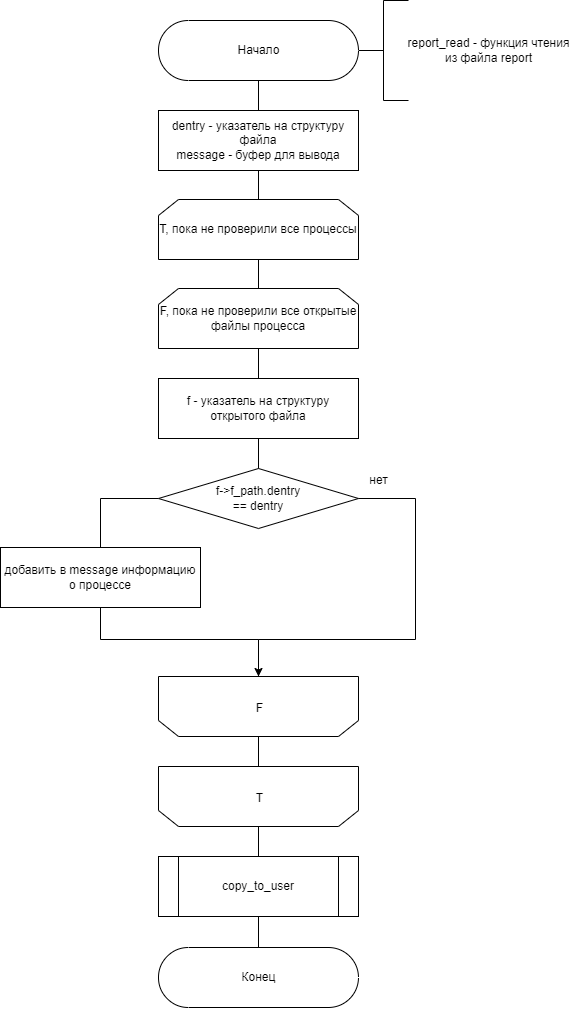

The diagram above was exported from draw.io. Its source (the exported page's mxGraphModel, read from the mxfile embedded in the PNG):
<mxGraphModel dx="3785" dy="773" grid="0" gridSize="10" guides="1" tooltips="1" connect="1" arrows="1" fold="1" page="0" pageScale="1" pageWidth="827" pageHeight="1169" math="0" shadow="0">
  <root>
    <mxCell id="0" />
    <mxCell id="1" parent="0" />
    <mxCell id="2" value="Начало" style="html=1;dashed=0;whitespace=wrap;shape=mxgraph.dfd.start;rotation=0;" vertex="1" parent="1">
      <mxGeometry x="-370" y="3178" width="200" height="60" as="geometry" />
    </mxCell>
    <mxCell id="3" value="" style="edgeStyle=none;html=1;endArrow=none;endFill=0;" edge="1" parent="1">
      <mxGeometry relative="1" as="geometry">
        <mxPoint x="-270" y="3358" as="targetPoint" />
        <mxPoint x="-270" y="3328" as="sourcePoint" />
      </mxGeometry>
    </mxCell>
    <mxCell id="4" value="T, пока не проверили все процессы" style="shape=loopLimit;whiteSpace=wrap;html=1;rotation=0;" vertex="1" parent="1">
      <mxGeometry x="-370" y="3357" width="200" height="60" as="geometry" />
    </mxCell>
    <mxCell id="5" value="" style="edgeStyle=none;html=1;endArrow=none;endFill=0;" edge="1" parent="1">
      <mxGeometry relative="1" as="geometry">
        <mxPoint x="-270" y="3447" as="targetPoint" />
        <mxPoint x="-270" y="3417" as="sourcePoint" />
      </mxGeometry>
    </mxCell>
    <mxCell id="6" value="F, пока не проверили все открытые файлы процесса" style="shape=loopLimit;whiteSpace=wrap;html=1;rotation=0;" vertex="1" parent="1">
      <mxGeometry x="-370" y="3446" width="200" height="60" as="geometry" />
    </mxCell>
    <mxCell id="7" style="edgeStyle=none;html=1;exitX=0.5;exitY=1;exitDx=0;exitDy=0;entryX=0.5;entryY=0;entryDx=0;entryDy=0;endArrow=none;endFill=0;rounded=0;" edge="1" parent="1">
      <mxGeometry relative="1" as="geometry">
        <mxPoint x="-270" y="3506.000000000001" as="sourcePoint" />
        <mxPoint x="-270" y="3536.000000000001" as="targetPoint" />
      </mxGeometry>
    </mxCell>
    <mxCell id="8" value="f - указатель на структуру открытого файла" style="rounded=0;whiteSpace=wrap;html=1;rotation=0;" vertex="1" parent="1">
      <mxGeometry x="-370" y="3536" width="200" height="60" as="geometry" />
    </mxCell>
    <mxCell id="9" style="edgeStyle=none;html=1;exitX=0.5;exitY=1;exitDx=0;exitDy=0;entryX=0.5;entryY=0;entryDx=0;entryDy=0;endArrow=none;endFill=0;rounded=0;" edge="1" parent="1">
      <mxGeometry relative="1" as="geometry">
        <mxPoint x="-270" y="3238" as="sourcePoint" />
        <mxPoint x="-270" y="3268" as="targetPoint" />
      </mxGeometry>
    </mxCell>
    <mxCell id="10" value="dentry - указатель на структуру файла&lt;br&gt;message - буфер для вывода" style="rounded=0;whiteSpace=wrap;html=1;rotation=0;" vertex="1" parent="1">
      <mxGeometry x="-370" y="3268" width="200" height="60" as="geometry" />
    </mxCell>
    <mxCell id="11" value="&lt;font style=&quot;font-size: 12px;&quot;&gt;f-&amp;gt;f_path.dentry&lt;br&gt;== dentry&lt;br&gt;&lt;/font&gt;" style="rhombus;whiteSpace=wrap;html=1;" vertex="1" parent="1">
      <mxGeometry x="-370" y="3626" width="200" height="60" as="geometry" />
    </mxCell>
    <mxCell id="12" style="edgeStyle=none;rounded=0;html=1;exitX=0.5;exitY=1;exitDx=0;exitDy=0;entryX=0.5;entryY=0;entryDx=0;entryDy=0;endArrow=none;endFill=0;" edge="1" parent="1">
      <mxGeometry relative="1" as="geometry">
        <mxPoint x="-270" y="3596" as="sourcePoint" />
        <mxPoint x="-270" y="3626" as="targetPoint" />
      </mxGeometry>
    </mxCell>
    <mxCell id="13" style="edgeStyle=none;html=1;exitX=0;exitY=0.5;exitDx=0;exitDy=0;entryX=0.5;entryY=0;entryDx=0;entryDy=0;endArrow=none;endFill=0;rounded=0;" edge="1" source="11" parent="1">
      <mxGeometry relative="1" as="geometry">
        <mxPoint x="-387" y="3642" as="sourcePoint" />
        <mxPoint x="-428" y="3735" as="targetPoint" />
        <Array as="points">
          <mxPoint x="-428" y="3656" />
        </Array>
      </mxGeometry>
    </mxCell>
    <mxCell id="14" value="добавить в message информацию о процессе" style="rounded=0;whiteSpace=wrap;html=1;rotation=0;" vertex="1" parent="1">
      <mxGeometry x="-528" y="3705" width="200" height="60" as="geometry" />
    </mxCell>
    <mxCell id="15" value="" style="endArrow=classic;html=1;rounded=0;fontSize=12;strokeColor=default;entryX=0.5;entryY=1;entryDx=0;entryDy=0;exitX=1;exitY=0.5;exitDx=0;exitDy=0;" edge="1" source="11" parent="1">
      <mxGeometry width="50" height="50" relative="1" as="geometry">
        <mxPoint x="-373" y="3852" as="sourcePoint" />
        <mxPoint x="-270" y="3834" as="targetPoint" />
        <Array as="points">
          <mxPoint x="-113" y="3656" />
          <mxPoint x="-113" y="3797" />
          <mxPoint x="-270" y="3797" />
        </Array>
      </mxGeometry>
    </mxCell>
    <mxCell id="16" value="нет" style="text;html=1;align=center;verticalAlign=middle;resizable=0;points=[];autosize=1;strokeColor=none;fillColor=none;fontSize=12;" vertex="1" parent="1">
      <mxGeometry x="-164" y="3629" width="28" height="18" as="geometry" />
    </mxCell>
    <mxCell id="17" value="" style="edgeStyle=none;html=1;endArrow=none;endFill=0;exitX=0.5;exitY=1;exitDx=0;exitDy=0;rounded=0;" edge="1" parent="1">
      <mxGeometry relative="1" as="geometry">
        <mxPoint x="-270" y="3877" as="targetPoint" />
        <mxPoint x="-428" y="3765" as="sourcePoint" />
        <Array as="points">
          <mxPoint x="-428" y="3797" />
          <mxPoint x="-270" y="3797" />
        </Array>
      </mxGeometry>
    </mxCell>
    <mxCell id="18" value="" style="shape=loopLimit;whiteSpace=wrap;html=1;rotation=-180;" vertex="1" parent="1">
      <mxGeometry x="-370" y="3834" width="200" height="60" as="geometry" />
    </mxCell>
    <mxCell id="19" value="&lt;span style=&quot;font-size: 12px;&quot;&gt;F&lt;/span&gt;" style="text;html=1;align=center;verticalAlign=middle;resizable=0;points=[];autosize=1;strokeColor=none;fillColor=none;fontSize=18;" vertex="1" parent="1">
      <mxGeometry x="-278" y="3850" width="17" height="28" as="geometry" />
    </mxCell>
    <mxCell id="20" style="edgeStyle=none;html=1;exitX=0.5;exitY=1;exitDx=0;exitDy=0;entryX=0.5;entryY=0;entryDx=0;entryDy=0;endArrow=none;endFill=0;rounded=0;" edge="1" parent="1">
      <mxGeometry relative="1" as="geometry">
        <mxPoint x="-270" y="3894.000000000001" as="sourcePoint" />
        <mxPoint x="-270" y="3924.000000000001" as="targetPoint" />
      </mxGeometry>
    </mxCell>
    <mxCell id="21" value="copy_to_user" style="shape=process;whiteSpace=wrap;html=1;backgroundOutline=1;" vertex="1" parent="1">
      <mxGeometry x="-370" y="4014" width="200" height="60" as="geometry" />
    </mxCell>
    <mxCell id="22" style="edgeStyle=none;html=1;exitX=0.5;exitY=1;exitDx=0;exitDy=0;entryX=0.5;entryY=0;entryDx=0;entryDy=0;endArrow=none;endFill=0;rounded=0;" edge="1" parent="1">
      <mxGeometry relative="1" as="geometry">
        <mxPoint x="-270" y="3984.000000000001" as="sourcePoint" />
        <mxPoint x="-270" y="4014.000000000001" as="targetPoint" />
      </mxGeometry>
    </mxCell>
    <mxCell id="23" value="" style="shape=loopLimit;whiteSpace=wrap;html=1;rotation=-180;" vertex="1" parent="1">
      <mxGeometry x="-370" y="3924" width="200" height="60" as="geometry" />
    </mxCell>
    <mxCell id="24" value="&lt;span style=&quot;font-size: 12px;&quot;&gt;T&lt;/span&gt;" style="text;html=1;align=center;verticalAlign=middle;resizable=0;points=[];autosize=1;strokeColor=none;fillColor=none;fontSize=18;" vertex="1" parent="1">
      <mxGeometry x="-278" y="3940" width="17" height="28" as="geometry" />
    </mxCell>
    <mxCell id="25" style="edgeStyle=none;rounded=0;html=1;exitX=0.5;exitY=1;exitDx=0;exitDy=0;entryX=0.5;entryY=0;entryDx=0;entryDy=0;endArrow=none;endFill=0;" edge="1" parent="1">
      <mxGeometry relative="1" as="geometry">
        <mxPoint x="-270" y="4074.000000000001" as="sourcePoint" />
        <mxPoint x="-270" y="4105.000000000001" as="targetPoint" />
      </mxGeometry>
    </mxCell>
    <mxCell id="26" value="Конец" style="html=1;dashed=0;whitespace=wrap;shape=mxgraph.dfd.start;rotation=0;" vertex="1" parent="1">
      <mxGeometry x="-370" y="4105" width="200" height="60" as="geometry" />
    </mxCell>
    <mxCell id="27" value="" style="strokeWidth=1;html=1;shape=mxgraph.flowchart.annotation_2;align=left;labelPosition=right;pointerEvents=1;fontSize=12;" vertex="1" parent="1">
      <mxGeometry x="-170" y="3158" width="50" height="100" as="geometry" />
    </mxCell>
    <mxCell id="28" value="report_read - функция чтения&lt;br&gt;из файла report" style="text;html=1;align=center;verticalAlign=middle;resizable=0;points=[];autosize=1;strokeColor=none;fillColor=none;fontSize=12;" vertex="1" parent="1">
      <mxGeometry x="-126" y="3192" width="172" height="32" as="geometry" />
    </mxCell>
  </root>
</mxGraphModel>